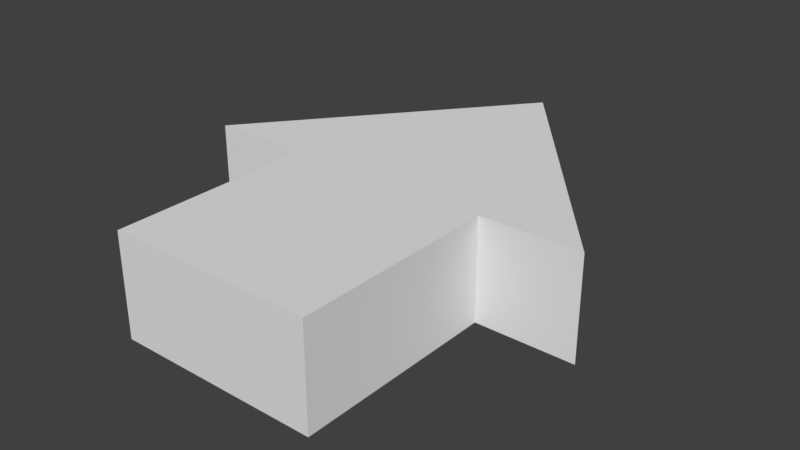 # Source: Arrow.blend  (saved by Blender 2.77.0; exported with 4.5.12 LTS)
import bpy
from mathutils import Matrix  # noqa: F401  (used for matrix-valued properties, if any)

bpy.ops.wm.read_factory_settings(use_empty=True)
scene = bpy.context.scene
scene.name = 'Scene'

# ---- collections
col_collection_1 = bpy.data.collections.new('Collection 1'); scene.collection.children.link(col_collection_1)

# ---- materials (node trees are filled in below, after node groups)
mat_arrow = bpy.data.materials.new('Arrow')
mat_arrow.alpha_threshold = 0.0
mat_arrow.use_transparent_shadow = False
mat_arrow.roughness = 0.5
mat_arrow.line_color = (0.0, 0.0, 0.0, 1.0)

# ---- material node trees

# ---- world
world_world = bpy.data.worlds.new('World'); scene.world = world_world
world_world.color = (0.05088, 0.05088, 0.05088)
world_world.use_sun_shadow = False
world_world.sun_shadow_jitter_overblur = 0.0
world_world.cycles.sampling_method = 'MANUAL'

# ---- meshes
me_cube = bpy.data.meshes.new('Cube')
me_cube.from_pydata([(-1.0, -0.5, 1.0), (-1.0, -0.5, -1.0), (1.0, -0.5, -1.0), (1.0, -0.5, 1.0), (-1.0, 0.5, 1.0), (-1.0, 0.5, -1.0), (1.0, 0.5, -1.0), (1.0, 0.5, 1.0), (-1.975, -0.5, 1.0), (-1.975, 0.5, 1.0), (1.975, -0.5, 1.0), (1.975, 0.5, 1.0), (-2.538e-05, -0.5, 3.442), (-2.538e-05, 0.5, 3.442)], [], [(0, 1, 2, 3), (4, 7, 6, 5), (0, 4, 5, 1), (1, 5, 6, 2), (2, 6, 7, 3), (7, 4, 13), (3, 7, 11, 10), (0, 3, 12), (12, 3, 10), (10, 11, 13, 12), (9, 8, 12, 13), (13, 4, 9), (0, 12, 8), (7, 13, 11), (4, 0, 8, 9)])
me_cube.materials.append(mat_arrow)
me_cube.use_remesh_preserve_volume = False
me_cube.use_remesh_preserve_attributes = False
me_cube.use_mirror_vertex_groups = False
me_cube.update()

# ---- objects
ob_cube = bpy.data.objects.new('Cube', me_cube)

# ---- transforms, parenting, visibility, modifiers, constraints
ob_cube.location = (0.0, 0.0, 0.0)
ob_cube.rotation_euler = (1.571, -0.0, -3.142)
ob_cube.lock_rotations_4d = False
ob_cube.empty_display_type = 'ARROWS'
ob_cube.lineart.crease_threshold = 0.0

# ---- collection membership
col_collection_1.objects.link(ob_cube)

# ---- scene / render settings (as saved in the file)
scene.frame_start = 1; scene.frame_end = 250; scene.frame_set(1)
scene.render.engine = 'BLENDER_EEVEE_NEXT'
scene.render.resolution_percentage = 50
scene.render.dither_intensity = 0.0
scene.cycles.use_denoising = False
scene.cycles.samples = 128
scene.cycles.sampling_pattern = 'TABULATED_SOBOL'
scene.cycles.light_sampling_threshold = 0.0
scene.cycles.use_adaptive_sampling = False
scene.cycles.use_light_tree = False
scene.cycles.blur_glossy = 0.0
scene.cycles.sample_clamp_indirect = 0.0
scene.view_settings.view_transform = 'Standard'
bpy.context.view_layer.update()

# ---- added for rendering (the .blend has no active camera and no usable light): camera, sun
cam_auto = bpy.data.cameras.new('AutoCamera')
cam_auto.lens = 50.0
cam_auto.sensor_width = 36.0
cam_auto.clip_end = 1000.0
ob_auto_camera = bpy.data.objects.new('AutoCamera', cam_auto)
scene.collection.objects.link(ob_auto_camera)
ob_auto_camera.location = (5.57696, -5.47131, 4.46156)
ob_auto_camera.rotation_euler = (1.09748, -7.21219e-08, 0.694738)
scene.camera = ob_auto_camera
light_auto_sun = bpy.data.lights.new('AutoSun', 'SUN')
light_auto_sun.energy = 3.0
light_auto_sun.angle = 0.0523599
ob_auto_sun = bpy.data.objects.new('AutoSun', light_auto_sun)
scene.collection.objects.link(ob_auto_sun)
ob_auto_sun.rotation_euler = (0.872665, 0.174533, 0.523599)
bpy.context.view_layer.update()
